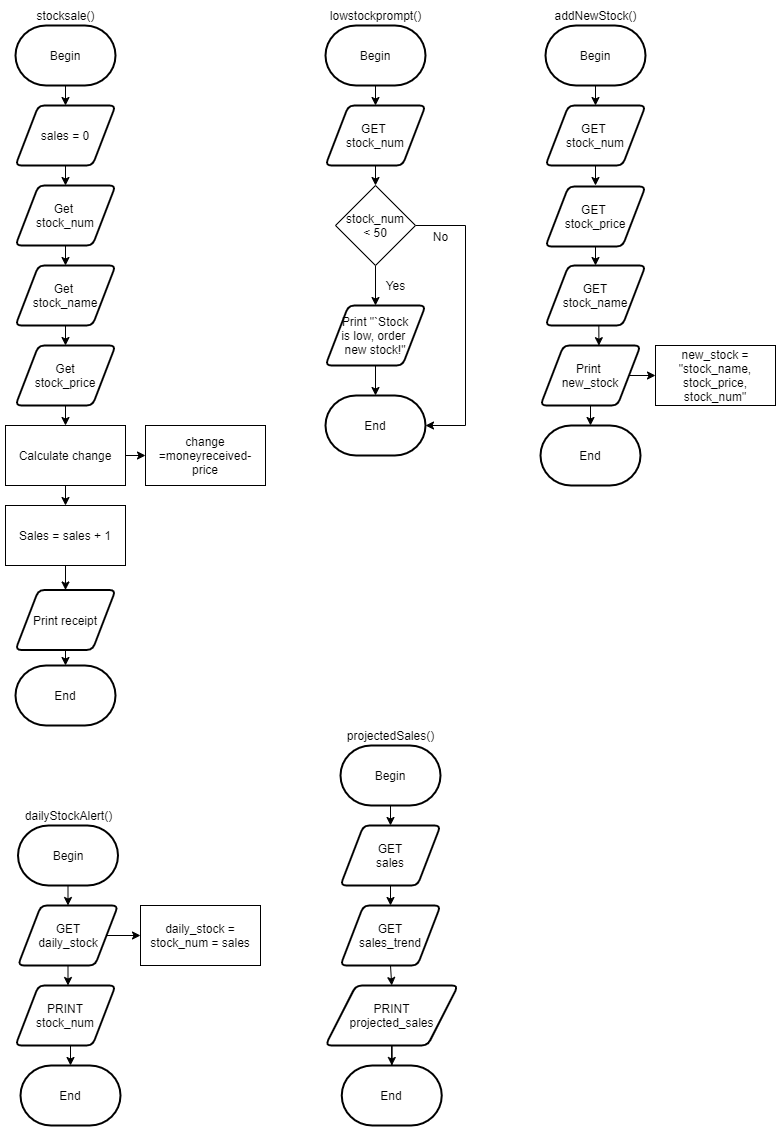

The diagram above was exported from draw.io. Its source (the exported page's mxGraphModel, read from the mxfile embedded in the PNG):
<mxGraphModel dx="1263" dy="1703" grid="1" gridSize="10" guides="1" tooltips="1" connect="1" arrows="1" fold="1" page="1" pageScale="1" pageWidth="827" pageHeight="1169" math="0" shadow="0">
  <root>
    <mxCell id="WIyWlLk6GJQsqaUBKTNV-0" />
    <mxCell id="WIyWlLk6GJQsqaUBKTNV-1" parent="WIyWlLk6GJQsqaUBKTNV-0" />
    <mxCell id="DnTDuEKCqn93Knxpx_ru-25" style="edgeStyle=orthogonalEdgeStyle;rounded=0;orthogonalLoop=1;jettySize=auto;html=1;exitX=0.5;exitY=1;exitDx=0;exitDy=0;exitPerimeter=0;entryX=0.5;entryY=0;entryDx=0;entryDy=0;" edge="1" parent="WIyWlLk6GJQsqaUBKTNV-1" source="DnTDuEKCqn93Knxpx_ru-0" target="DnTDuEKCqn93Knxpx_ru-10">
      <mxGeometry relative="1" as="geometry" />
    </mxCell>
    <mxCell id="DnTDuEKCqn93Knxpx_ru-0" value="Begin" style="strokeWidth=2;html=1;shape=mxgraph.flowchart.terminator;whiteSpace=wrap;" vertex="1" parent="WIyWlLk6GJQsqaUBKTNV-1">
      <mxGeometry x="120" y="20" width="100" height="60" as="geometry" />
    </mxCell>
    <mxCell id="DnTDuEKCqn93Knxpx_ru-15" style="edgeStyle=orthogonalEdgeStyle;rounded=0;orthogonalLoop=1;jettySize=auto;html=1;exitX=0.5;exitY=1;exitDx=0;exitDy=0;entryX=0.5;entryY=0;entryDx=0;entryDy=0;" edge="1" parent="WIyWlLk6GJQsqaUBKTNV-1" source="DnTDuEKCqn93Knxpx_ru-1" target="DnTDuEKCqn93Knxpx_ru-3">
      <mxGeometry relative="1" as="geometry" />
    </mxCell>
    <mxCell id="DnTDuEKCqn93Knxpx_ru-1" value="Get&amp;nbsp;&lt;br&gt;stock_num" style="shape=parallelogram;html=1;strokeWidth=2;perimeter=parallelogramPerimeter;whiteSpace=wrap;rounded=1;arcSize=12;size=0.23;" vertex="1" parent="WIyWlLk6GJQsqaUBKTNV-1">
      <mxGeometry x="120" y="180" width="100" height="60" as="geometry" />
    </mxCell>
    <mxCell id="DnTDuEKCqn93Knxpx_ru-16" style="edgeStyle=orthogonalEdgeStyle;rounded=0;orthogonalLoop=1;jettySize=auto;html=1;exitX=0.5;exitY=1;exitDx=0;exitDy=0;entryX=0.5;entryY=0;entryDx=0;entryDy=0;" edge="1" parent="WIyWlLk6GJQsqaUBKTNV-1" source="DnTDuEKCqn93Knxpx_ru-3" target="DnTDuEKCqn93Knxpx_ru-4">
      <mxGeometry relative="1" as="geometry" />
    </mxCell>
    <mxCell id="DnTDuEKCqn93Knxpx_ru-3" value="Get&amp;nbsp;&lt;br&gt;stock_name" style="shape=parallelogram;html=1;strokeWidth=2;perimeter=parallelogramPerimeter;whiteSpace=wrap;rounded=1;arcSize=12;size=0.23;" vertex="1" parent="WIyWlLk6GJQsqaUBKTNV-1">
      <mxGeometry x="120" y="260" width="100" height="60" as="geometry" />
    </mxCell>
    <mxCell id="DnTDuEKCqn93Knxpx_ru-22" style="edgeStyle=orthogonalEdgeStyle;rounded=0;orthogonalLoop=1;jettySize=auto;html=1;exitX=0.5;exitY=1;exitDx=0;exitDy=0;entryX=0.5;entryY=0;entryDx=0;entryDy=0;" edge="1" parent="WIyWlLk6GJQsqaUBKTNV-1" source="DnTDuEKCqn93Knxpx_ru-4" target="DnTDuEKCqn93Knxpx_ru-8">
      <mxGeometry relative="1" as="geometry" />
    </mxCell>
    <mxCell id="DnTDuEKCqn93Knxpx_ru-4" value="Get&lt;br&gt;stock_price" style="shape=parallelogram;html=1;strokeWidth=2;perimeter=parallelogramPerimeter;whiteSpace=wrap;rounded=1;arcSize=12;size=0.23;" vertex="1" parent="WIyWlLk6GJQsqaUBKTNV-1">
      <mxGeometry x="120" y="340" width="100" height="60" as="geometry" />
    </mxCell>
    <mxCell id="DnTDuEKCqn93Knxpx_ru-23" style="edgeStyle=orthogonalEdgeStyle;rounded=0;orthogonalLoop=1;jettySize=auto;html=1;exitX=0.5;exitY=1;exitDx=0;exitDy=0;entryX=0.5;entryY=0;entryDx=0;entryDy=0;" edge="1" parent="WIyWlLk6GJQsqaUBKTNV-1" source="DnTDuEKCqn93Knxpx_ru-5" target="DnTDuEKCqn93Knxpx_ru-6">
      <mxGeometry relative="1" as="geometry" />
    </mxCell>
    <mxCell id="DnTDuEKCqn93Knxpx_ru-5" value="Sales = sales + 1" style="rounded=0;whiteSpace=wrap;html=1;" vertex="1" parent="WIyWlLk6GJQsqaUBKTNV-1">
      <mxGeometry x="110" y="500" width="120" height="60" as="geometry" />
    </mxCell>
    <mxCell id="DnTDuEKCqn93Knxpx_ru-24" style="edgeStyle=orthogonalEdgeStyle;rounded=0;orthogonalLoop=1;jettySize=auto;html=1;exitX=0.5;exitY=1;exitDx=0;exitDy=0;entryX=0.5;entryY=0;entryDx=0;entryDy=0;entryPerimeter=0;" edge="1" parent="WIyWlLk6GJQsqaUBKTNV-1" source="DnTDuEKCqn93Knxpx_ru-6" target="DnTDuEKCqn93Knxpx_ru-9">
      <mxGeometry relative="1" as="geometry" />
    </mxCell>
    <mxCell id="DnTDuEKCqn93Knxpx_ru-6" value="Print receipt" style="shape=parallelogram;html=1;strokeWidth=2;perimeter=parallelogramPerimeter;whiteSpace=wrap;rounded=1;arcSize=12;size=0.23;" vertex="1" parent="WIyWlLk6GJQsqaUBKTNV-1">
      <mxGeometry x="120" y="584.5" width="100" height="60" as="geometry" />
    </mxCell>
    <mxCell id="DnTDuEKCqn93Knxpx_ru-7" value="change =moneyreceived-price" style="rounded=0;whiteSpace=wrap;html=1;" vertex="1" parent="WIyWlLk6GJQsqaUBKTNV-1">
      <mxGeometry x="250" y="420" width="120" height="60" as="geometry" />
    </mxCell>
    <mxCell id="DnTDuEKCqn93Knxpx_ru-19" style="edgeStyle=orthogonalEdgeStyle;rounded=0;orthogonalLoop=1;jettySize=auto;html=1;exitX=0.5;exitY=1;exitDx=0;exitDy=0;entryX=0.5;entryY=0;entryDx=0;entryDy=0;" edge="1" parent="WIyWlLk6GJQsqaUBKTNV-1" source="DnTDuEKCqn93Knxpx_ru-8" target="DnTDuEKCqn93Knxpx_ru-5">
      <mxGeometry relative="1" as="geometry" />
    </mxCell>
    <mxCell id="DnTDuEKCqn93Knxpx_ru-21" style="edgeStyle=orthogonalEdgeStyle;rounded=0;orthogonalLoop=1;jettySize=auto;html=1;exitX=1;exitY=0.5;exitDx=0;exitDy=0;entryX=0;entryY=0.5;entryDx=0;entryDy=0;" edge="1" parent="WIyWlLk6GJQsqaUBKTNV-1" source="DnTDuEKCqn93Knxpx_ru-8" target="DnTDuEKCqn93Knxpx_ru-7">
      <mxGeometry relative="1" as="geometry" />
    </mxCell>
    <mxCell id="DnTDuEKCqn93Knxpx_ru-8" value="Calculate change" style="rounded=0;whiteSpace=wrap;html=1;" vertex="1" parent="WIyWlLk6GJQsqaUBKTNV-1">
      <mxGeometry x="110" y="420" width="120" height="60" as="geometry" />
    </mxCell>
    <mxCell id="DnTDuEKCqn93Knxpx_ru-9" value="End" style="strokeWidth=2;html=1;shape=mxgraph.flowchart.terminator;whiteSpace=wrap;" vertex="1" parent="WIyWlLk6GJQsqaUBKTNV-1">
      <mxGeometry x="120" y="660" width="100" height="60" as="geometry" />
    </mxCell>
    <mxCell id="DnTDuEKCqn93Knxpx_ru-14" style="edgeStyle=orthogonalEdgeStyle;rounded=0;orthogonalLoop=1;jettySize=auto;html=1;exitX=0.5;exitY=1;exitDx=0;exitDy=0;entryX=0.5;entryY=0;entryDx=0;entryDy=0;" edge="1" parent="WIyWlLk6GJQsqaUBKTNV-1" source="DnTDuEKCqn93Knxpx_ru-10" target="DnTDuEKCqn93Knxpx_ru-1">
      <mxGeometry relative="1" as="geometry" />
    </mxCell>
    <mxCell id="DnTDuEKCqn93Knxpx_ru-10" value="sales = 0" style="shape=parallelogram;html=1;strokeWidth=2;perimeter=parallelogramPerimeter;whiteSpace=wrap;rounded=1;arcSize=12;size=0.23;" vertex="1" parent="WIyWlLk6GJQsqaUBKTNV-1">
      <mxGeometry x="120" y="100" width="100" height="60" as="geometry" />
    </mxCell>
    <mxCell id="DnTDuEKCqn93Knxpx_ru-26" value="stocksale()" style="text;html=1;align=center;verticalAlign=middle;resizable=0;points=[];autosize=1;" vertex="1" parent="WIyWlLk6GJQsqaUBKTNV-1">
      <mxGeometry x="135" width="70" height="20" as="geometry" />
    </mxCell>
    <mxCell id="DnTDuEKCqn93Knxpx_ru-27" style="edgeStyle=orthogonalEdgeStyle;rounded=0;orthogonalLoop=1;jettySize=auto;html=1;exitX=0.5;exitY=1;exitDx=0;exitDy=0;exitPerimeter=0;entryX=0.5;entryY=0;entryDx=0;entryDy=0;" edge="1" source="DnTDuEKCqn93Knxpx_ru-28" target="DnTDuEKCqn93Knxpx_ru-45" parent="WIyWlLk6GJQsqaUBKTNV-1">
      <mxGeometry relative="1" as="geometry" />
    </mxCell>
    <mxCell id="DnTDuEKCqn93Knxpx_ru-28" value="Begin" style="strokeWidth=2;html=1;shape=mxgraph.flowchart.terminator;whiteSpace=wrap;" vertex="1" parent="WIyWlLk6GJQsqaUBKTNV-1">
      <mxGeometry x="430" y="20" width="100" height="60" as="geometry" />
    </mxCell>
    <mxCell id="DnTDuEKCqn93Knxpx_ru-53" style="edgeStyle=orthogonalEdgeStyle;rounded=0;orthogonalLoop=1;jettySize=auto;html=1;exitX=0.5;exitY=1;exitDx=0;exitDy=0;entryX=0.5;entryY=0;entryDx=0;entryDy=0;entryPerimeter=0;" edge="1" parent="WIyWlLk6GJQsqaUBKTNV-1" source="DnTDuEKCqn93Knxpx_ru-38" target="DnTDuEKCqn93Knxpx_ru-43">
      <mxGeometry relative="1" as="geometry" />
    </mxCell>
    <mxCell id="DnTDuEKCqn93Knxpx_ru-38" value="Print &quot;`Stock&lt;br&gt;is low, order&amp;nbsp;&lt;br&gt;new stock!&quot;" style="shape=parallelogram;html=1;strokeWidth=2;perimeter=parallelogramPerimeter;whiteSpace=wrap;rounded=1;arcSize=12;size=0.23;" vertex="1" parent="WIyWlLk6GJQsqaUBKTNV-1">
      <mxGeometry x="430" y="300" width="100" height="60" as="geometry" />
    </mxCell>
    <mxCell id="DnTDuEKCqn93Knxpx_ru-43" value="End" style="strokeWidth=2;html=1;shape=mxgraph.flowchart.terminator;whiteSpace=wrap;" vertex="1" parent="WIyWlLk6GJQsqaUBKTNV-1">
      <mxGeometry x="430" y="390" width="100" height="60" as="geometry" />
    </mxCell>
    <mxCell id="DnTDuEKCqn93Knxpx_ru-44" style="edgeStyle=orthogonalEdgeStyle;rounded=0;orthogonalLoop=1;jettySize=auto;html=1;exitX=0.5;exitY=1;exitDx=0;exitDy=0;entryX=0.5;entryY=0;entryDx=0;entryDy=0;" edge="1" source="DnTDuEKCqn93Knxpx_ru-45" parent="WIyWlLk6GJQsqaUBKTNV-1">
      <mxGeometry relative="1" as="geometry">
        <mxPoint x="480" y="180" as="targetPoint" />
      </mxGeometry>
    </mxCell>
    <mxCell id="DnTDuEKCqn93Knxpx_ru-45" value="GET&amp;nbsp;&lt;br&gt;stock_num" style="shape=parallelogram;html=1;strokeWidth=2;perimeter=parallelogramPerimeter;whiteSpace=wrap;rounded=1;arcSize=12;size=0.23;" vertex="1" parent="WIyWlLk6GJQsqaUBKTNV-1">
      <mxGeometry x="430" y="100" width="100" height="60" as="geometry" />
    </mxCell>
    <mxCell id="DnTDuEKCqn93Knxpx_ru-46" value="lowstockprompt()" style="text;html=1;align=center;verticalAlign=middle;resizable=0;points=[];autosize=1;" vertex="1" parent="WIyWlLk6GJQsqaUBKTNV-1">
      <mxGeometry x="425" width="110" height="20" as="geometry" />
    </mxCell>
    <mxCell id="DnTDuEKCqn93Knxpx_ru-49" style="edgeStyle=orthogonalEdgeStyle;rounded=0;orthogonalLoop=1;jettySize=auto;html=1;exitX=0.5;exitY=1;exitDx=0;exitDy=0;entryX=0.5;entryY=0;entryDx=0;entryDy=0;" edge="1" parent="WIyWlLk6GJQsqaUBKTNV-1" source="DnTDuEKCqn93Knxpx_ru-47" target="DnTDuEKCqn93Knxpx_ru-38">
      <mxGeometry relative="1" as="geometry" />
    </mxCell>
    <mxCell id="DnTDuEKCqn93Knxpx_ru-52" style="edgeStyle=orthogonalEdgeStyle;rounded=0;orthogonalLoop=1;jettySize=auto;html=1;exitX=1;exitY=0.5;exitDx=0;exitDy=0;entryX=1;entryY=0.5;entryDx=0;entryDy=0;entryPerimeter=0;" edge="1" parent="WIyWlLk6GJQsqaUBKTNV-1" source="DnTDuEKCqn93Knxpx_ru-47" target="DnTDuEKCqn93Knxpx_ru-43">
      <mxGeometry relative="1" as="geometry">
        <Array as="points">
          <mxPoint x="570" y="220" />
          <mxPoint x="570" y="420" />
        </Array>
      </mxGeometry>
    </mxCell>
    <mxCell id="DnTDuEKCqn93Knxpx_ru-47" value="stock_num&lt;br&gt;&amp;lt; 50" style="rhombus;whiteSpace=wrap;html=1;" vertex="1" parent="WIyWlLk6GJQsqaUBKTNV-1">
      <mxGeometry x="440" y="180" width="80" height="80" as="geometry" />
    </mxCell>
    <mxCell id="DnTDuEKCqn93Knxpx_ru-50" value="Yes" style="text;html=1;align=center;verticalAlign=middle;resizable=0;points=[];autosize=1;" vertex="1" parent="WIyWlLk6GJQsqaUBKTNV-1">
      <mxGeometry x="480" y="270" width="40" height="20" as="geometry" />
    </mxCell>
    <mxCell id="DnTDuEKCqn93Knxpx_ru-51" value="No" style="text;html=1;align=center;verticalAlign=middle;resizable=0;points=[];autosize=1;" vertex="1" parent="WIyWlLk6GJQsqaUBKTNV-1">
      <mxGeometry x="530" y="221" width="30" height="20" as="geometry" />
    </mxCell>
    <mxCell id="DnTDuEKCqn93Knxpx_ru-54" style="edgeStyle=orthogonalEdgeStyle;rounded=0;orthogonalLoop=1;jettySize=auto;html=1;exitX=0.5;exitY=1;exitDx=0;exitDy=0;exitPerimeter=0;entryX=0.5;entryY=0;entryDx=0;entryDy=0;" edge="1" source="DnTDuEKCqn93Knxpx_ru-55" target="DnTDuEKCqn93Knxpx_ru-60" parent="WIyWlLk6GJQsqaUBKTNV-1">
      <mxGeometry relative="1" as="geometry" />
    </mxCell>
    <mxCell id="DnTDuEKCqn93Knxpx_ru-55" value="Begin" style="strokeWidth=2;html=1;shape=mxgraph.flowchart.terminator;whiteSpace=wrap;" vertex="1" parent="WIyWlLk6GJQsqaUBKTNV-1">
      <mxGeometry x="650" y="20" width="100" height="60" as="geometry" />
    </mxCell>
    <mxCell id="DnTDuEKCqn93Knxpx_ru-72" style="edgeStyle=orthogonalEdgeStyle;rounded=0;orthogonalLoop=1;jettySize=auto;html=1;exitX=0.5;exitY=1;exitDx=0;exitDy=0;entryX=0.5;entryY=0;entryDx=0;entryDy=0;entryPerimeter=0;" edge="1" parent="WIyWlLk6GJQsqaUBKTNV-1" source="DnTDuEKCqn93Knxpx_ru-57" target="DnTDuEKCqn93Knxpx_ru-58">
      <mxGeometry relative="1" as="geometry" />
    </mxCell>
    <mxCell id="DnTDuEKCqn93Knxpx_ru-73" style="edgeStyle=orthogonalEdgeStyle;rounded=0;orthogonalLoop=1;jettySize=auto;html=1;exitX=1;exitY=0.5;exitDx=0;exitDy=0;entryX=0;entryY=0.5;entryDx=0;entryDy=0;" edge="1" parent="WIyWlLk6GJQsqaUBKTNV-1" source="DnTDuEKCqn93Knxpx_ru-57" target="DnTDuEKCqn93Knxpx_ru-69">
      <mxGeometry relative="1" as="geometry" />
    </mxCell>
    <mxCell id="DnTDuEKCqn93Knxpx_ru-57" value="Print&amp;nbsp;&lt;br&gt;new_stock" style="shape=parallelogram;html=1;strokeWidth=2;perimeter=parallelogramPerimeter;whiteSpace=wrap;rounded=1;arcSize=12;size=0.23;" vertex="1" parent="WIyWlLk6GJQsqaUBKTNV-1">
      <mxGeometry x="645" y="340" width="100" height="60" as="geometry" />
    </mxCell>
    <mxCell id="DnTDuEKCqn93Knxpx_ru-58" value="End" style="strokeWidth=2;html=1;shape=mxgraph.flowchart.terminator;whiteSpace=wrap;" vertex="1" parent="WIyWlLk6GJQsqaUBKTNV-1">
      <mxGeometry x="645" y="420" width="100" height="60" as="geometry" />
    </mxCell>
    <mxCell id="DnTDuEKCqn93Knxpx_ru-59" style="edgeStyle=orthogonalEdgeStyle;rounded=0;orthogonalLoop=1;jettySize=auto;html=1;exitX=0.5;exitY=1;exitDx=0;exitDy=0;entryX=0.5;entryY=0;entryDx=0;entryDy=0;" edge="1" source="DnTDuEKCqn93Knxpx_ru-60" parent="WIyWlLk6GJQsqaUBKTNV-1">
      <mxGeometry relative="1" as="geometry">
        <mxPoint x="700" y="180" as="targetPoint" />
      </mxGeometry>
    </mxCell>
    <mxCell id="DnTDuEKCqn93Knxpx_ru-60" value="GET&amp;nbsp;&lt;br&gt;stock_num" style="shape=parallelogram;html=1;strokeWidth=2;perimeter=parallelogramPerimeter;whiteSpace=wrap;rounded=1;arcSize=12;size=0.23;" vertex="1" parent="WIyWlLk6GJQsqaUBKTNV-1">
      <mxGeometry x="650" y="100" width="100" height="60" as="geometry" />
    </mxCell>
    <mxCell id="DnTDuEKCqn93Knxpx_ru-61" value="addNewStock()" style="text;html=1;align=center;verticalAlign=middle;resizable=0;points=[];autosize=1;" vertex="1" parent="WIyWlLk6GJQsqaUBKTNV-1">
      <mxGeometry x="650" width="100" height="20" as="geometry" />
    </mxCell>
    <mxCell id="DnTDuEKCqn93Knxpx_ru-70" style="edgeStyle=orthogonalEdgeStyle;rounded=0;orthogonalLoop=1;jettySize=auto;html=1;exitX=0.5;exitY=1;exitDx=0;exitDy=0;entryX=0.5;entryY=0;entryDx=0;entryDy=0;" edge="1" parent="WIyWlLk6GJQsqaUBKTNV-1" source="DnTDuEKCqn93Knxpx_ru-67" target="DnTDuEKCqn93Knxpx_ru-68">
      <mxGeometry relative="1" as="geometry" />
    </mxCell>
    <mxCell id="DnTDuEKCqn93Knxpx_ru-67" value="GET&amp;nbsp;&lt;br&gt;stock_price" style="shape=parallelogram;html=1;strokeWidth=2;perimeter=parallelogramPerimeter;whiteSpace=wrap;rounded=1;arcSize=12;size=0.23;" vertex="1" parent="WIyWlLk6GJQsqaUBKTNV-1">
      <mxGeometry x="650" y="181" width="100" height="60" as="geometry" />
    </mxCell>
    <mxCell id="DnTDuEKCqn93Knxpx_ru-71" style="edgeStyle=orthogonalEdgeStyle;rounded=0;orthogonalLoop=1;jettySize=auto;html=1;exitX=0.5;exitY=1;exitDx=0;exitDy=0;entryX=0.584;entryY=0.003;entryDx=0;entryDy=0;entryPerimeter=0;" edge="1" parent="WIyWlLk6GJQsqaUBKTNV-1" source="DnTDuEKCqn93Knxpx_ru-68" target="DnTDuEKCqn93Knxpx_ru-57">
      <mxGeometry relative="1" as="geometry" />
    </mxCell>
    <mxCell id="DnTDuEKCqn93Knxpx_ru-68" value="GET&lt;br&gt;stock_name" style="shape=parallelogram;html=1;strokeWidth=2;perimeter=parallelogramPerimeter;whiteSpace=wrap;rounded=1;arcSize=12;size=0.23;" vertex="1" parent="WIyWlLk6GJQsqaUBKTNV-1">
      <mxGeometry x="650" y="260" width="100" height="60" as="geometry" />
    </mxCell>
    <mxCell id="DnTDuEKCqn93Knxpx_ru-69" value="new_stock = &quot;stock_name, stock_price, stock_num&quot;" style="rounded=0;whiteSpace=wrap;html=1;" vertex="1" parent="WIyWlLk6GJQsqaUBKTNV-1">
      <mxGeometry x="760" y="340" width="120" height="60" as="geometry" />
    </mxCell>
    <mxCell id="DnTDuEKCqn93Knxpx_ru-74" style="edgeStyle=orthogonalEdgeStyle;rounded=0;orthogonalLoop=1;jettySize=auto;html=1;exitX=0.5;exitY=1;exitDx=0;exitDy=0;exitPerimeter=0;entryX=0.5;entryY=0;entryDx=0;entryDy=0;" edge="1" source="DnTDuEKCqn93Knxpx_ru-75" target="DnTDuEKCqn93Knxpx_ru-81" parent="WIyWlLk6GJQsqaUBKTNV-1">
      <mxGeometry relative="1" as="geometry" />
    </mxCell>
    <mxCell id="DnTDuEKCqn93Knxpx_ru-75" value="Begin" style="strokeWidth=2;html=1;shape=mxgraph.flowchart.terminator;whiteSpace=wrap;" vertex="1" parent="WIyWlLk6GJQsqaUBKTNV-1">
      <mxGeometry x="122.5" y="820" width="100" height="60" as="geometry" />
    </mxCell>
    <mxCell id="DnTDuEKCqn93Knxpx_ru-88" style="edgeStyle=orthogonalEdgeStyle;rounded=0;orthogonalLoop=1;jettySize=auto;html=1;exitX=0.5;exitY=1;exitDx=0;exitDy=0;entryX=0.5;entryY=0;entryDx=0;entryDy=0;entryPerimeter=0;" edge="1" parent="WIyWlLk6GJQsqaUBKTNV-1" source="DnTDuEKCqn93Knxpx_ru-78" target="DnTDuEKCqn93Knxpx_ru-79">
      <mxGeometry relative="1" as="geometry" />
    </mxCell>
    <mxCell id="DnTDuEKCqn93Knxpx_ru-78" value="PRINT&lt;br&gt;stock_num" style="shape=parallelogram;html=1;strokeWidth=2;perimeter=parallelogramPerimeter;whiteSpace=wrap;rounded=1;arcSize=12;size=0.23;" vertex="1" parent="WIyWlLk6GJQsqaUBKTNV-1">
      <mxGeometry x="120" y="980" width="100" height="60" as="geometry" />
    </mxCell>
    <mxCell id="DnTDuEKCqn93Knxpx_ru-79" value="End" style="strokeWidth=2;html=1;shape=mxgraph.flowchart.terminator;whiteSpace=wrap;" vertex="1" parent="WIyWlLk6GJQsqaUBKTNV-1">
      <mxGeometry x="125" y="1060" width="100" height="60" as="geometry" />
    </mxCell>
    <mxCell id="DnTDuEKCqn93Knxpx_ru-80" style="edgeStyle=orthogonalEdgeStyle;rounded=0;orthogonalLoop=1;jettySize=auto;html=1;exitX=0.5;exitY=1;exitDx=0;exitDy=0;entryX=0.5;entryY=0;entryDx=0;entryDy=0;" edge="1" source="DnTDuEKCqn93Knxpx_ru-81" parent="WIyWlLk6GJQsqaUBKTNV-1">
      <mxGeometry relative="1" as="geometry">
        <mxPoint x="172.5" y="980" as="targetPoint" />
      </mxGeometry>
    </mxCell>
    <mxCell id="DnTDuEKCqn93Knxpx_ru-107" style="edgeStyle=orthogonalEdgeStyle;rounded=0;orthogonalLoop=1;jettySize=auto;html=1;exitX=1;exitY=0.5;exitDx=0;exitDy=0;entryX=0;entryY=0.5;entryDx=0;entryDy=0;" edge="1" parent="WIyWlLk6GJQsqaUBKTNV-1" source="DnTDuEKCqn93Knxpx_ru-81" target="DnTDuEKCqn93Knxpx_ru-104">
      <mxGeometry relative="1" as="geometry" />
    </mxCell>
    <mxCell id="DnTDuEKCqn93Knxpx_ru-81" value="GET&lt;br&gt;daily_stock" style="shape=parallelogram;html=1;strokeWidth=2;perimeter=parallelogramPerimeter;whiteSpace=wrap;rounded=1;arcSize=12;size=0.23;" vertex="1" parent="WIyWlLk6GJQsqaUBKTNV-1">
      <mxGeometry x="122.5" y="900" width="100" height="60" as="geometry" />
    </mxCell>
    <mxCell id="DnTDuEKCqn93Knxpx_ru-82" value="dailyStockAlert()" style="text;html=1;align=center;verticalAlign=middle;resizable=0;points=[];autosize=1;" vertex="1" parent="WIyWlLk6GJQsqaUBKTNV-1">
      <mxGeometry x="122.5" y="800" width="100" height="20" as="geometry" />
    </mxCell>
    <mxCell id="DnTDuEKCqn93Knxpx_ru-89" style="edgeStyle=orthogonalEdgeStyle;rounded=0;orthogonalLoop=1;jettySize=auto;html=1;exitX=0.5;exitY=1;exitDx=0;exitDy=0;exitPerimeter=0;entryX=0.5;entryY=0;entryDx=0;entryDy=0;" edge="1" source="DnTDuEKCqn93Knxpx_ru-90" target="DnTDuEKCqn93Knxpx_ru-95" parent="WIyWlLk6GJQsqaUBKTNV-1">
      <mxGeometry relative="1" as="geometry" />
    </mxCell>
    <mxCell id="DnTDuEKCqn93Knxpx_ru-90" value="Begin" style="strokeWidth=2;html=1;shape=mxgraph.flowchart.terminator;whiteSpace=wrap;" vertex="1" parent="WIyWlLk6GJQsqaUBKTNV-1">
      <mxGeometry x="445" y="740" width="100" height="60" as="geometry" />
    </mxCell>
    <mxCell id="DnTDuEKCqn93Knxpx_ru-101" style="edgeStyle=orthogonalEdgeStyle;rounded=0;orthogonalLoop=1;jettySize=auto;html=1;exitX=0.5;exitY=1;exitDx=0;exitDy=0;entryX=0.5;entryY=0;entryDx=0;entryDy=0;" edge="1" parent="WIyWlLk6GJQsqaUBKTNV-1" source="DnTDuEKCqn93Knxpx_ru-92" target="DnTDuEKCqn93Knxpx_ru-97">
      <mxGeometry relative="1" as="geometry" />
    </mxCell>
    <mxCell id="DnTDuEKCqn93Knxpx_ru-92" value="GET&lt;br&gt;sales_trend" style="shape=parallelogram;html=1;strokeWidth=2;perimeter=parallelogramPerimeter;whiteSpace=wrap;rounded=1;arcSize=12;size=0.23;" vertex="1" parent="WIyWlLk6GJQsqaUBKTNV-1">
      <mxGeometry x="445" y="900" width="100" height="60" as="geometry" />
    </mxCell>
    <mxCell id="DnTDuEKCqn93Knxpx_ru-93" value="End" style="strokeWidth=2;html=1;shape=mxgraph.flowchart.terminator;whiteSpace=wrap;" vertex="1" parent="WIyWlLk6GJQsqaUBKTNV-1">
      <mxGeometry x="446.25" y="1060" width="100" height="60" as="geometry" />
    </mxCell>
    <mxCell id="DnTDuEKCqn93Knxpx_ru-94" style="edgeStyle=orthogonalEdgeStyle;rounded=0;orthogonalLoop=1;jettySize=auto;html=1;exitX=0.5;exitY=1;exitDx=0;exitDy=0;entryX=0.5;entryY=0;entryDx=0;entryDy=0;" edge="1" source="DnTDuEKCqn93Knxpx_ru-95" parent="WIyWlLk6GJQsqaUBKTNV-1">
      <mxGeometry relative="1" as="geometry">
        <mxPoint x="495" y="900" as="targetPoint" />
      </mxGeometry>
    </mxCell>
    <mxCell id="DnTDuEKCqn93Knxpx_ru-95" value="GET&lt;br&gt;sales" style="shape=parallelogram;html=1;strokeWidth=2;perimeter=parallelogramPerimeter;whiteSpace=wrap;rounded=1;arcSize=12;size=0.23;" vertex="1" parent="WIyWlLk6GJQsqaUBKTNV-1">
      <mxGeometry x="445" y="820" width="100" height="60" as="geometry" />
    </mxCell>
    <mxCell id="DnTDuEKCqn93Knxpx_ru-96" value="projectedSales()" style="text;html=1;align=center;verticalAlign=middle;resizable=0;points=[];autosize=1;" vertex="1" parent="WIyWlLk6GJQsqaUBKTNV-1">
      <mxGeometry x="445" y="720" width="100" height="20" as="geometry" />
    </mxCell>
    <mxCell id="DnTDuEKCqn93Knxpx_ru-102" style="edgeStyle=orthogonalEdgeStyle;rounded=0;orthogonalLoop=1;jettySize=auto;html=1;exitX=0.5;exitY=1;exitDx=0;exitDy=0;" edge="1" parent="WIyWlLk6GJQsqaUBKTNV-1" source="DnTDuEKCqn93Knxpx_ru-97" target="DnTDuEKCqn93Knxpx_ru-93">
      <mxGeometry relative="1" as="geometry" />
    </mxCell>
    <mxCell id="DnTDuEKCqn93Knxpx_ru-97" value="PRINT&lt;br&gt;projected_sales" style="shape=parallelogram;html=1;strokeWidth=2;perimeter=parallelogramPerimeter;whiteSpace=wrap;rounded=1;arcSize=12;size=0.23;" vertex="1" parent="WIyWlLk6GJQsqaUBKTNV-1">
      <mxGeometry x="430" y="980" width="132.5" height="60" as="geometry" />
    </mxCell>
    <mxCell id="DnTDuEKCqn93Knxpx_ru-104" value="daily_stock = stock_num = sales" style="rounded=0;whiteSpace=wrap;html=1;" vertex="1" parent="WIyWlLk6GJQsqaUBKTNV-1">
      <mxGeometry x="245" y="900" width="120" height="60" as="geometry" />
    </mxCell>
  </root>
</mxGraphModel>